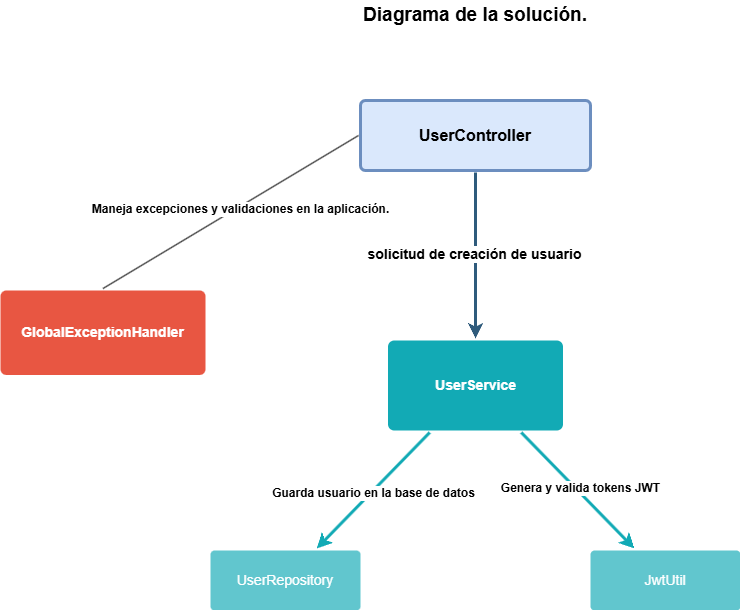

The diagram above was exported from draw.io. Its source (the exported page's mxGraphModel, read from the mxfile embedded in the PNG):
<mxGraphModel dx="1071" dy="972" grid="1" gridSize="10" guides="1" tooltips="1" connect="1" arrows="1" fold="1" page="1" pageScale="1" pageWidth="1169" pageHeight="827" background="none" math="0" shadow="0">
  <root>
    <mxCell id="0" />
    <mxCell id="1" parent="0" />
    <mxCell id="1746" value="" style="edgeStyle=none;rounded=0;jumpStyle=none;html=1;shadow=0;labelBackgroundColor=none;startArrow=none;startFill=0;endArrow=classic;endFill=1;jettySize=auto;orthogonalLoop=1;strokeColor=#2F5B7C;strokeWidth=3;fontFamily=Helvetica;fontSize=16;fontColor=#23445D;spacing=5;" parent="1" source="1749" target="1771" edge="1">
      <mxGeometry relative="1" as="geometry" />
    </mxCell>
    <mxCell id="lDRxAKDwZxJlvPTCKuOu-1783" value="solicitud de creación de usuario" style="edgeLabel;html=1;align=center;verticalAlign=middle;resizable=0;points=[];container=1;fontStyle=1;fontSize=14;" vertex="1" connectable="0" parent="1746">
      <mxGeometry x="-0.0268" y="-2" relative="1" as="geometry">
        <mxPoint as="offset" />
      </mxGeometry>
    </mxCell>
    <mxCell id="1749" value="UserController" style="rounded=1;whiteSpace=wrap;html=1;shadow=0;labelBackgroundColor=none;strokeColor=#6c8ebf;strokeWidth=3;fillColor=#dae8fc;fontFamily=Helvetica;fontSize=16;align=center;fontStyle=1;spacing=5;arcSize=7;perimeterSpacing=2;" parent="1" vertex="1">
      <mxGeometry x="600" y="160" width="230" height="70" as="geometry" />
    </mxCell>
    <mxCell id="1753" value="GlobalExceptionHandler" style="rounded=1;whiteSpace=wrap;html=1;shadow=0;labelBackgroundColor=none;strokeColor=none;strokeWidth=3;fillColor=#e85642;fontFamily=Helvetica;fontSize=14;fontColor=#FFFFFF;align=center;spacing=5;fontStyle=1;arcSize=7;perimeterSpacing=2;" parent="1" vertex="1">
      <mxGeometry x="240" y="350" width="205" height="84.5" as="geometry" />
    </mxCell>
    <mxCell id="1771" value="UserService" style="rounded=1;whiteSpace=wrap;html=1;shadow=0;labelBackgroundColor=none;strokeColor=none;strokeWidth=3;fillColor=#12aab5;fontFamily=Helvetica;fontSize=14;fontColor=#FFFFFF;align=center;spacing=5;fontStyle=1;arcSize=7;perimeterSpacing=2;" parent="1" vertex="1">
      <mxGeometry x="627.5" y="400" width="175" height="90" as="geometry" />
    </mxCell>
    <mxCell id="1772" value="UserRepository" style="rounded=1;whiteSpace=wrap;html=1;shadow=0;labelBackgroundColor=none;strokeColor=none;strokeWidth=3;fillColor=#61c6ce;fontFamily=Helvetica;fontSize=14;fontColor=#FFFFFF;align=center;spacing=5;fontStyle=0;arcSize=7;perimeterSpacing=2;" parent="1" vertex="1">
      <mxGeometry x="450" y="610" width="150" height="60" as="geometry" />
    </mxCell>
    <mxCell id="1773" value="" style="edgeStyle=none;rounded=1;jumpStyle=none;html=1;shadow=0;labelBackgroundColor=none;startArrow=none;startFill=0;jettySize=auto;orthogonalLoop=1;strokeColor=#12AAB5;strokeWidth=3;fontFamily=Helvetica;fontSize=14;fontColor=#FFFFFF;spacing=5;fontStyle=1;fillColor=#b0e3e6;" parent="1" source="1771" target="1772" edge="1">
      <mxGeometry relative="1" as="geometry" />
    </mxCell>
    <mxCell id="lDRxAKDwZxJlvPTCKuOu-1786" value="Guarda usuario en la base de datos" style="edgeLabel;html=1;align=center;verticalAlign=middle;resizable=0;points=[];fontStyle=1;fontSize=12;" vertex="1" connectable="0" parent="1773">
      <mxGeometry x="0.0217" y="2" relative="1" as="geometry">
        <mxPoint as="offset" />
      </mxGeometry>
    </mxCell>
    <mxCell id="1774" value="JwtUtil" style="rounded=1;whiteSpace=wrap;html=1;shadow=0;labelBackgroundColor=none;strokeColor=none;strokeWidth=3;fillColor=#61c6ce;fontFamily=Helvetica;fontSize=14;fontColor=#FFFFFF;align=center;spacing=5;fontStyle=0;arcSize=7;perimeterSpacing=2;" parent="1" vertex="1">
      <mxGeometry x="830" y="610" width="150" height="60" as="geometry" />
    </mxCell>
    <mxCell id="1775" value="" style="edgeStyle=none;rounded=1;jumpStyle=none;html=1;shadow=0;labelBackgroundColor=none;startArrow=none;startFill=0;jettySize=auto;orthogonalLoop=1;strokeColor=#12AAB5;strokeWidth=3;fontFamily=Helvetica;fontSize=14;fontColor=#FFFFFF;spacing=5;fontStyle=1;fillColor=#b0e3e6;" parent="1" source="1771" target="1774" edge="1">
      <mxGeometry relative="1" as="geometry" />
    </mxCell>
    <mxCell id="lDRxAKDwZxJlvPTCKuOu-1785" value="Genera y valida tokens JWT" style="edgeLabel;html=1;align=center;verticalAlign=middle;resizable=0;points=[];fontStyle=1;fontSize=12;" vertex="1" connectable="0" parent="1775">
      <mxGeometry x="0.0033" y="3" relative="1" as="geometry">
        <mxPoint as="offset" />
      </mxGeometry>
    </mxCell>
    <mxCell id="lDRxAKDwZxJlvPTCKuOu-1780" value="" style="endArrow=none;html=1;rounded=0;exitX=0;exitY=0.5;exitDx=0;exitDy=0;entryX=0.5;entryY=0;entryDx=0;entryDy=0;" edge="1" parent="1" source="1749" target="1753">
      <mxGeometry width="50" height="50" relative="1" as="geometry">
        <mxPoint x="490" y="220" as="sourcePoint" />
        <mxPoint x="230" y="370" as="targetPoint" />
        <Array as="points" />
      </mxGeometry>
    </mxCell>
    <mxCell id="lDRxAKDwZxJlvPTCKuOu-1784" value="Maneja excepciones y validaciones en la aplicación." style="edgeLabel;html=1;align=center;verticalAlign=middle;resizable=0;points=[];fontStyle=1;fontSize=12;" vertex="1" connectable="0" parent="lDRxAKDwZxJlvPTCKuOu-1780">
      <mxGeometry x="-0.0688" y="2" relative="1" as="geometry">
        <mxPoint as="offset" />
      </mxGeometry>
    </mxCell>
    <mxCell id="lDRxAKDwZxJlvPTCKuOu-1787" value="Diagrama de la solución." style="text;html=1;align=center;verticalAlign=middle;whiteSpace=wrap;rounded=0;fontStyle=1;fontSize=19;" vertex="1" parent="1">
      <mxGeometry x="585" y="60" width="260" height="30" as="geometry" />
    </mxCell>
  </root>
</mxGraphModel>